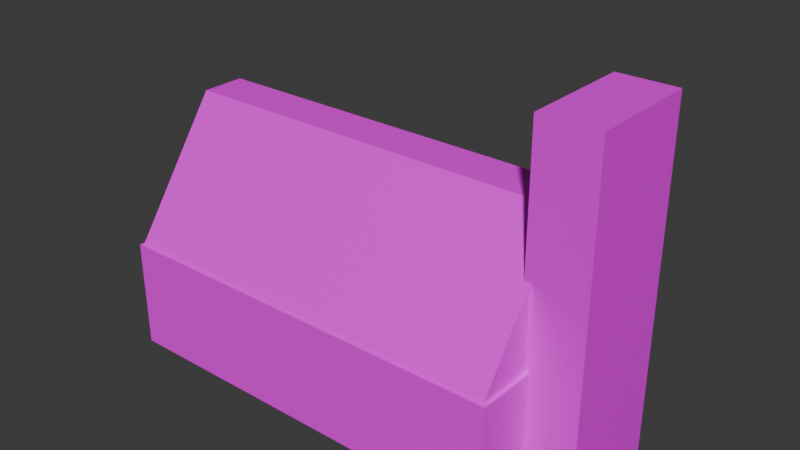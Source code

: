 # Source: church.blend  (saved by Blender 4.2.66; exported with 4.5.12 LTS)
import bpy
from mathutils import Matrix  # noqa: F401  (used for matrix-valued properties, if any)

bpy.ops.wm.read_factory_settings(use_empty=True)
scene = bpy.context.scene
scene.name = 'Scene'

# ---- collections
col_collection = bpy.data.collections.new('Collection'); scene.collection.children.link(col_collection)

# ---- images (referenced by path relative to the original .blend; pixels are not part of the script)
import os
ASSET_DIR = os.environ.get("B2B_ASSET_DIR", "")  # directory of the original .blend (textures are referenced by path, not embedded)
HERE = os.path.dirname(os.path.abspath(__file__))  # packed textures are extracted next to this script under _unpacked/

def load_image(name, relpath, width, height, colorspace="sRGB"):
    """Load a texture the original file referenced (path relative to the .blend, or extracted next to this script)."""
    p = next((c for c in (os.path.join(HERE, relpath), os.path.join(ASSET_DIR, relpath)) if relpath and os.path.exists(c)), "")
    if p:
        img = bpy.data.images.load(p, check_existing=True)
        img.name = name
    else:  # same state as the original file: an image datablock whose file is absent (Cycles renders it pink)
        img = bpy.data.images.new(name, width, height)
        img.source = "FILE"
        img.filepath = "//" + (relpath or name)
    img.colorspace_settings.name = colorspace
    return img
img_church_png = load_image('church.png', 'church.png', 1024, 1024, 'sRGB')

# ---- materials (node trees are filled in below, after node groups)
mat_material = bpy.data.materials.new('Material')
mat_material.alpha_threshold = 0.0
mat_material.roughness = 0.5
mat_material.line_color = (0.0, 0.0, 0.0, 1.0)

# ---- material node trees
mat_material.use_nodes = True; mat_material.node_tree.nodes.clear()
_N = mat_material.node_tree.nodes; _L = mat_material.node_tree.links
n0 = _N.new('ShaderNodeOutputMaterial'); n0.name = 'Material Output'; n0.location = (300, 300)
n1 = _N.new('ShaderNodeBsdfPrincipled'); n1.name = 'Principled BSDF'; n1.location = (10, 300)
n1.inputs[3].default_value = 1.45
n2 = _N.new('ShaderNodeTexImage'); n2.name = 'Image Texture'; n2.location = (-280, 280)
n2.image = img_church_png
_L.new(n1.outputs[0], n0.inputs[0])
_L.new(n2.outputs[0], n1.inputs[0])
n0.is_active_output = True

# ---- world
world_world = bpy.data.worlds.new('World'); scene.world = world_world
world_world.use_nodes = True; world_world.node_tree.nodes.clear()
_N = world_world.node_tree.nodes; _L = world_world.node_tree.links
n0 = _N.new('ShaderNodeOutputWorld'); n0.name = 'World Output'; n0.location = (300, 300)
n1 = _N.new('ShaderNodeBackground'); n1.name = 'Background'; n1.location = (10, 300)
n1.inputs[0].default_value = (0.05088, 0.05088, 0.05088, 1.0)
_L.new(n1.outputs[0], n0.inputs[0])
n0.is_active_output = True
world_world.color = (0.05088, 0.05088, 0.05088)
world_world.sun_shadow_jitter_overblur = 0.0

# ---- meshes
me_cube_002 = bpy.data.meshes.new('Cube.002')
me_cube_002.from_pydata([(-0.5276, -1.018, -0.04664), (-0.5276, -1.018, 0.04664), (-0.5276, 1.018, -0.04664), (-0.5276, 1.018, 0.04664), (0.5276, -1.018, -0.04664), (0.5276, -1.018, 0.04664), (0.5276, 1.018, -0.04664), (0.5276, 1.018, 0.04664), (-0.3512, -2.171, 0.0139), (-0.3512, -2.171, 0.04422), (-0.3512, 2.1, 0.0139), (-0.3512, 2.1, 0.04422), (-7.835, -2.171, 0.0139), (-7.835, -2.171, 0.04422), (-7.835, 2.1, 0.0139), (-7.835, 2.1, 0.04422), (-7.772, 2.066, 0.01399), (-7.772, 0.3664, -0.02248), (-7.772, -2.137, 0.01399), (-7.772, -0.4377, -0.02248), (-0.4144, 2.066, 0.01399), (-0.4144, 0.3664, -0.02248), (-0.4144, -2.137, 0.01399), (-0.4144, -0.4377, -0.02248)], [], [(0, 1, 3, 2), (2, 3, 7, 6), (6, 7, 5, 4), (4, 5, 1, 0), (2, 6, 4, 0), (7, 3, 1, 5), (8, 12, 14, 10), (11, 10, 14, 15), (15, 14, 12, 13), (13, 9, 11, 15), (9, 8, 10, 11), (13, 12, 8, 9), (16, 17, 19, 18), (18, 19, 23, 22), (22, 23, 21, 20), (20, 21, 17, 16), (18, 22, 20, 16), (23, 19, 17, 21)])
_uv = me_cube_002.uv_layers.new(name='UVMap')
_uv.uv.foreach_set('vector', [0.0, 0.0, 1.0, 0.0, 1.0, 1.0, 0.0, 1.0, 0.0, 0.0, 1.0, 0.0, 1.0, 1.0, 0.0, 1.0, 0.0, 0.0, 1.0, 0.0, 1.0, 1.0, 0.0, 1.0, 0.0, 0.0, 1.0, 0.0, 1.0, 1.0, 0.0, 1.0, 0.0, 0.0, 1.0, 0.0, 1.0, 1.0, 0.0, 1.0, 0.0, 0.0, 1.0, 0.0, 1.0, 1.0, 0.0, 1.0, 0.0, 0.0, 1.0, 0.0, 1.0, 1.0, 0.0, 1.0, 0.0, 0.0, 1.0, 0.0, 1.0, 1.0, 0.0, 1.0, 0.0, 0.0, 1.0, 0.0, 1.0, 1.0, 0.0, 1.0, 0.0, 0.0, 1.0, 0.0, 1.0, 1.0, 0.0, 1.0, 0.0, 0.0, 1.0, 0.0, 1.0, 1.0, 0.0, 1.0, 0.0, 0.0, 1.0, 0.0, 1.0, 1.0, 0.0, 1.0, 0.375, 0.0, 0.625, 0.0, 0.625, 0.25, 0.375, 0.25, 0.375, 0.25, 0.625, 0.25, 0.625, 0.5, 0.375, 0.5, 0.375, 0.5, 0.625, 0.5, 0.625, 0.75, 0.375, 0.75, 0.375, 0.75, 0.625, 0.75, 0.625, 1.0, 0.375, 1.0, 0.125, 0.5, 0.375, 0.5, 0.375, 0.75, 0.125, 0.75, 0.625, 0.5, 0.875, 0.5, 0.875, 0.75, 0.625, 0.75])
me_cube_002.materials.append(mat_material)
me_cube_002.update()

# ---- objects
ob_cube_002 = bpy.data.objects.new('Cube.002', me_cube_002)

# ---- transforms, parenting, visibility, modifiers, constraints
ob_cube_002.location = (4.093, -0.03539, 1.917)
ob_cube_002.rotation_euler = (-3.142, -0.0, 0.0)
ob_cube_002.scale = (1.0, 1.0, 65.97)

# ---- collection membership
col_collection.objects.link(ob_cube_002)

# ---- scene / render settings (as saved in the file)
scene.frame_start = 1; scene.frame_end = 250; scene.frame_set(1)
scene.render.engine = 'BLENDER_EEVEE_NEXT'
bpy.context.view_layer.update()

# ---- added for rendering (the .blend has no active camera and no usable light): camera, sun
cam_auto = bpy.data.cameras.new('AutoCamera')
cam_auto.lens = 50.0
cam_auto.sensor_width = 36.0
cam_auto.clip_end = 1000.0
ob_auto_camera = bpy.data.objects.new('AutoCamera', cam_auto)
scene.collection.objects.link(ob_auto_camera)
ob_auto_camera.location = (10.827, -12.4651, 10.227)
ob_auto_camera.rotation_euler = (1.09748, -7.21219e-08, 0.694738)
scene.camera = ob_auto_camera
light_auto_sun = bpy.data.lights.new('AutoSun', 'SUN')
light_auto_sun.energy = 3.0
light_auto_sun.angle = 0.0523599
ob_auto_sun = bpy.data.objects.new('AutoSun', light_auto_sun)
scene.collection.objects.link(ob_auto_sun)
ob_auto_sun.rotation_euler = (0.872665, 0.174533, 0.523599)
bpy.context.view_layer.update()
